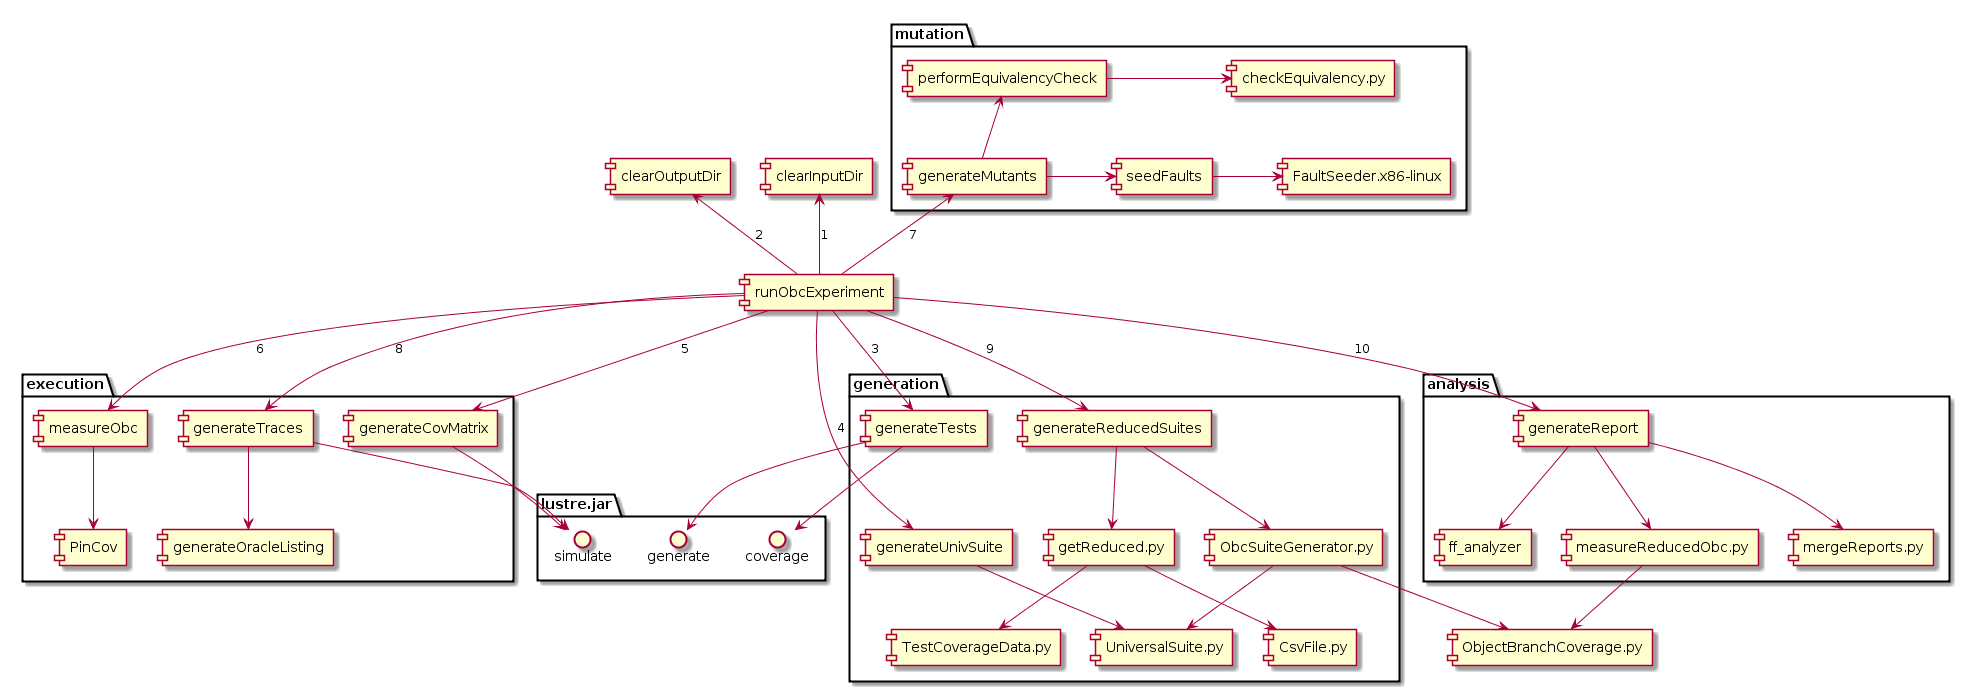

The diagram above was rendered by PlantUML. Its source (embedded in the PNG):
@startuml

package "lustre.jar" {
    interface coverage
    interface generate
    interface simulate
}

package "mutation" {
    [generateMutants] -right-> [seedFaults]
    [seedFaults] -right-> [FaultSeeder.x86-linux]
    [generateMutants] -up-> [performEquivalencyCheck]
    [performEquivalencyCheck] -right-> [checkEquivalency.py]
}

package "generation" {
    [generateTests] --> coverage
    [generateTests] --> generate
    [ObcSuiteGenerator.py]
    [generateUnivSuite] --> [UniversalSuite.py]
    [generateReducedSuites] --> [getReduced.py]
    [getReduced.py] --> [TestCoverageData.py]
    [getReduced.py] --> [CsvFile.py]
}

package "execution" {
    [measureObc] --> [PinCov]
    [generateCovMatrix] -down-> simulate
    [generateTraces] --> simulate
    [generateTraces] --> [generateOracleListing]
}


package "analysis" {
    [generateReport] --> [ff_analyzer]
    [generateReport] --> [measureReducedObc.py]
    [generateReport] --> [mergeReports.py]
}

component [runObcExperiment] as RUNO
RUNO -up-> [clearInputDir] : (1)
RUNO -up-> [clearOutputDir] : (2)
RUNO --> [generateTests] : (3)
RUNO --> [generateUnivSuite] : (4)
RUNO --> [generateCovMatrix] : (5)
RUNO --> [measureObc] : (6)
RUNO -up-> [generateMutants] : (7)
RUNO --> [generateTraces] : (8)
RUNO --> [generateReducedSuites] : (9)
RUNO --> [generateReport] : (10)


[generateReducedSuites] --> [ObcSuiteGenerator.py]

[measureReducedObc.py] -down-> [ObjectBranchCoverage.py]

[ObcSuiteGenerator.py] -down-> [ObjectBranchCoverage.py]
[ObcSuiteGenerator.py] --> [UniversalSuite.py]

@enduml